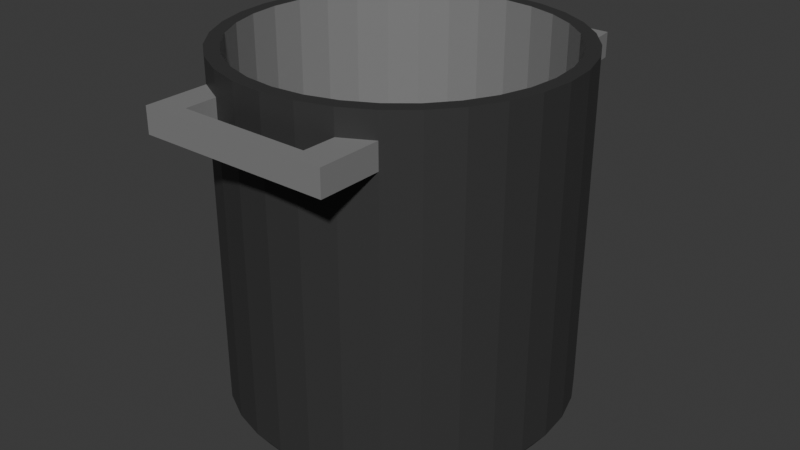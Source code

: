 # Source: pot.blend  (saved by Blender 4.0.36; exported with 4.5.12 LTS)
import bpy
from mathutils import Matrix  # noqa: F401  (used for matrix-valued properties, if any)

bpy.ops.wm.read_factory_settings(use_empty=True)
scene = bpy.context.scene
scene.name = 'Scene'

# ---- collections
col_collection = bpy.data.collections.new('Collection'); scene.collection.children.link(col_collection)

# ---- materials (node trees are filled in below, after node groups)
mat_steel = bpy.data.materials.new('steel')
mat_steel.use_transparent_shadow = False
mat_outersteel = bpy.data.materials.new('outersteel')
mat_outersteel.use_transparent_shadow = False

# ---- material node trees
mat_steel.use_nodes = True; mat_steel.node_tree.nodes.clear()
_N = mat_steel.node_tree.nodes; _L = mat_steel.node_tree.links
n0 = _N.new('ShaderNodeBsdfPrincipled'); n0.name = 'Principled BSDF'; n0.location = (10, 300)
n0.inputs[0].default_value = (0.2301, 0.2301, 0.2301, 1.0)
n0.inputs[3].default_value = 1.45
n1 = _N.new('ShaderNodeOutputMaterial'); n1.name = 'Material Output'; n1.location = (300, 300)
_L.new(n0.outputs[0], n1.inputs[0])
n1.is_active_output = True
mat_outersteel.use_nodes = True; mat_outersteel.node_tree.nodes.clear()
_N = mat_outersteel.node_tree.nodes; _L = mat_outersteel.node_tree.links
n0 = _N.new('ShaderNodeBsdfPrincipled'); n0.name = 'Principled BSDF'; n0.location = (10, 300)
n0.inputs[0].default_value = (0.04023, 0.04023, 0.04023, 1.0)
n0.inputs[3].default_value = 1.45
n1 = _N.new('ShaderNodeOutputMaterial'); n1.name = 'Material Output'; n1.location = (300, 300)
_L.new(n0.outputs[0], n1.inputs[0])
n1.is_active_output = True

# ---- world
world_world = bpy.data.worlds.new('World'); scene.world = world_world
world_world.use_nodes = True; world_world.node_tree.nodes.clear()
_N = world_world.node_tree.nodes; _L = world_world.node_tree.links
n0 = _N.new('ShaderNodeOutputWorld'); n0.name = 'World Output'; n0.location = (300, 300)
n1 = _N.new('ShaderNodeBackground'); n1.name = 'Background'; n1.location = (10, 300)
n1.inputs[0].default_value = (0.05088, 0.05088, 0.05088, 1.0)
_L.new(n1.outputs[0], n0.inputs[0])
n0.is_active_output = True
world_world.color = (0.05088, 0.05088, 0.05088)
world_world.use_sun_shadow = False
world_world.sun_shadow_jitter_overblur = 0.0

# ---- meshes
me_cylinder = bpy.data.meshes.new('Cylinder')
me_cylinder.from_pydata([(0.0, 1.0, -1.0), (0.0, 0.9188, 1.0), (0.1951, 0.9808, -1.0), (0.1792, 0.9011, 1.0), (0.3827, 0.9239, -1.0), (0.3516, 0.8488, 1.0), (0.5556, 0.8315, -1.0), (0.5104, 0.7639, 1.0), (0.7071, 0.7071, -1.0), (0.6497, 0.6497, 1.0), (0.8315, 0.5556, -1.0), (0.7639, 0.5104, 1.0), (0.9239, 0.3827, -1.0), (0.8488, 0.3516, 1.0), (0.9808, 0.1951, -1.0), (0.9011, 0.1792, 1.0), (1.0, 0.0, -1.0), (0.9188, 0.0, 1.0), (0.9808, -0.1951, -1.0), (0.9011, -0.1792, 1.0), (0.9239, -0.3827, -1.0), (0.8488, -0.3516, 1.0), (0.8315, -0.5556, -1.0), (0.7639, -0.5104, 1.0), (0.7071, -0.7071, -1.0), (0.6497, -0.6497, 1.0), (0.5556, -0.8315, -1.0), (0.5104, -0.7639, 1.0), (0.3827, -0.9239, -1.0), (0.3516, -0.8488, 1.0), (0.1951, -0.9808, -1.0), (0.1792, -0.9011, 1.0), (0.0, -1.0, -1.0), (0.0, -0.9188, 1.0), (-0.1951, -0.9808, -1.0), (-0.1792, -0.9011, 1.0), (-0.3827, -0.9239, -1.0), (-0.3516, -0.8488, 1.0), (-0.5556, -0.8315, -1.0), (-0.5104, -0.7639, 1.0), (-0.7071, -0.7071, -1.0), (-0.6497, -0.6497, 1.0), (-0.8315, -0.5556, -1.0), (-0.7639, -0.5104, 1.0), (-0.9239, -0.3827, -1.0), (-0.8488, -0.3516, 1.0), (-0.9808, -0.1951, -1.0), (-0.9011, -0.1792, 1.0), (-1.0, 0.0, -1.0), (-0.9188, 0.0, 1.0), (-0.9808, 0.1951, -1.0), (-0.9011, 0.1792, 1.0), (-0.9239, 0.3827, -1.0), (-0.8488, 0.3516, 1.0), (-0.8315, 0.5556, -1.0), (-0.7639, 0.5104, 1.0), (-0.7071, 0.7071, -1.0), (-0.6497, 0.6497, 1.0), (-0.5556, 0.8315, -1.0), (-0.5104, 0.7639, 1.0), (-0.3827, 0.9239, -1.0), (-0.3516, 0.8488, 1.0), (-0.1951, 0.9808, -1.0), (-0.1792, 0.9011, 1.0), (0.1951, 0.9808, 1.0), (0.0, 1.0, 1.0), (0.3827, 0.9239, 1.0), (0.5556, 0.8315, 1.0), (0.7071, 0.7071, 1.0), (0.8315, 0.5556, 1.0), (0.9239, 0.3827, 1.0), (0.9808, 0.1951, 1.0), (1.0, 0.0, 1.0), (0.9808, -0.1951, 1.0), (0.9239, -0.3827, 1.0), (0.8315, -0.5556, 1.0), (0.7071, -0.7071, 1.0), (0.5556, -0.8315, 1.0), (0.3827, -0.9239, 1.0), (0.1951, -0.9808, 1.0), (0.0, -1.0, 1.0), (-0.1951, -0.9808, 1.0), (-0.3827, -0.9239, 1.0), (-0.5556, -0.8315, 1.0), (-0.7071, -0.7071, 1.0), (-0.8315, -0.5556, 1.0), (-0.9239, -0.3827, 1.0), (-0.9808, -0.1951, 1.0), (-1.0, 0.0, 1.0), (-0.9808, 0.1951, 1.0), (-0.9239, 0.3827, 1.0), (-0.8315, 0.5556, 1.0), (-0.7071, 0.7071, 1.0), (-0.5556, 0.8315, 1.0), (-0.3827, 0.9239, 1.0), (-0.1951, 0.9808, 1.0), (0.0, 1.0, 0.7113), (0.1951, 0.9808, 0.7113), (0.3827, 0.9239, 0.7113), (0.5556, 0.8315, 0.7113), (0.7071, 0.7071, 0.7113), (0.8315, 0.5556, 0.7113), (0.9239, 0.3827, 0.7113), (0.9808, 0.1951, 0.7113), (1.0, 0.0, 0.7113), (0.9808, -0.1951, 0.7113), (0.9239, -0.3827, 0.7113), (0.8315, -0.5556, 0.7113), (0.7071, -0.7071, 0.7113), (0.5556, -0.8315, 0.7113), (0.3827, -0.9239, 0.7113), (0.1951, -0.9808, 0.7113), (0.0, -1.0, 0.7113), (-0.1951, -0.9808, 0.7113), (-0.3827, -0.9239, 0.7113), (-0.5556, -0.8315, 0.7113), (-0.7071, -0.7071, 0.7113), (-0.8315, -0.5556, 0.7113), (-0.9239, -0.3827, 0.7113), (-0.9808, -0.1951, 0.7113), (-1.0, 0.0, 0.7113), (-0.9808, 0.1951, 0.7113), (-0.9239, 0.3827, 0.7113), (-0.8315, 0.5556, 0.7113), (-0.7071, 0.7071, 0.7113), (-0.5556, 0.8315, 0.7113), (-0.3827, 0.9239, 0.7113), (-0.1951, 0.9808, 0.7113), (0.0, 1.0, 0.8583), (0.1951, 0.9808, 0.8583), (0.3827, 0.9239, 0.8583), (0.5556, 0.8315, 0.8583), (0.7071, 0.7071, 0.8583), (0.8315, 0.5556, 0.8583), (0.9239, 0.3827, 0.8583), (0.9808, 0.1951, 0.8583), (1.0, 0.0, 0.8583), (0.9808, -0.1951, 0.8583), (0.9239, -0.3827, 0.8583), (0.8315, -0.5556, 0.8583), (0.7071, -0.7071, 0.8583), (0.5556, -0.8315, 0.8583), (0.3827, -0.9239, 0.8583), (0.1951, -0.9808, 0.8583), (0.0, -1.0, 0.8583), (-0.1951, -0.9808, 0.8583), (-0.3827, -0.9239, 0.8583), (-0.5556, -0.8315, 0.8583), (-0.7071, -0.7071, 0.8583), (-0.8315, -0.5556, 0.8583), (-0.9239, -0.3827, 0.8583), (-0.9808, -0.1951, 0.8583), (-1.0, 0.0, 0.8583), (-0.9808, 0.1951, 0.8583), (-0.9239, 0.3827, 0.8583), (-0.8315, 0.5556, 0.8583), (-0.7071, 0.7071, 0.8583), (-0.5556, 0.8315, 0.8583), (-0.3827, 0.9239, 0.8583), (-0.1951, 0.9808, 0.8583), (0.3606, 1.045, 0.8583), (0.3606, 1.045, 0.7113), (0.5175, 1.167, 0.8583), (0.5175, 1.167, 0.7113), (-0.5277, 1.16, 0.8583), (-0.5277, 1.16, 0.7113), (-0.3707, 1.047, 0.8583), (-0.3707, 1.047, 0.7113), (-0.5549, -1.204, 0.7113), (-0.5549, -1.204, 0.8583), (-0.3833, -1.11, 0.7113), (-0.3833, -1.11, 0.8583), (0.3808, -1.115, 0.7113), (0.3808, -1.115, 0.8583), (0.5574, -1.2, 0.7113), (0.5574, -1.2, 0.8583), (-1.57e-09, 0.9233, -1.106), (0.1801, 0.9056, -1.106), (0.3533, 0.853, -1.106), (0.513, 0.7677, -1.106), (0.6529, 0.6529, -1.106), (0.7677, 0.513, -1.106), (0.853, 0.3533, -1.106), (0.9056, 0.1801, -1.106), (0.9233, 1.236e-09, -1.106), (0.9056, -0.1801, -1.106), (0.853, -0.3533, -1.106), (0.7677, -0.513, -1.106), (0.6529, -0.6529, -1.106), (0.513, -0.7677, -1.106), (0.3533, -0.853, -1.106), (0.1801, -0.9056, -1.106), (-1.57e-09, -0.9233, -1.106), (-0.1801, -0.9056, -1.106), (-0.3533, -0.853, -1.106), (-0.513, -0.7677, -1.106), (-0.6529, -0.6529, -1.106), (-0.7677, -0.513, -1.106), (-0.853, -0.3533, -1.106), (-0.9056, -0.1801, -1.106), (-0.9233, 1.236e-09, -1.106), (-0.9056, 0.1801, -1.106), (-0.853, 0.3533, -1.106), (-0.7677, 0.513, -1.106), (-0.6529, 0.6529, -1.106), (-0.513, 0.7677, -1.106), (-0.3533, 0.853, -1.106), (-0.1801, 0.9056, -1.106), (0.1792, 0.9011, -0.7326), (1.96e-08, 0.9188, -0.7326), (0.3516, 0.8488, -0.7326), (0.5104, 0.7639, -0.7326), (0.6497, 0.6497, -0.7326), (0.7639, 0.5104, -0.7326), (0.8488, 0.3516, -0.7326), (0.9011, 0.1792, -0.7326), (0.9188, 0.0, -0.7326), (0.9011, -0.1792, -0.7326), (0.8488, -0.3516, -0.7326), (0.7639, -0.5104, -0.7326), (0.6497, -0.6497, -0.7326), (0.5104, -0.7639, -0.7326), (0.3516, -0.8488, -0.7326), (0.1792, -0.9011, -0.7326), (1.96e-08, -0.9188, -0.7326), (-0.1792, -0.9011, -0.7326), (-0.3516, -0.8488, -0.7326), (-0.5104, -0.7639, -0.7326), (-0.6497, -0.6497, -0.7326), (-0.7639, -0.5104, -0.7326), (-0.8488, -0.3516, -0.7326), (-0.9011, -0.1792, -0.7326), (-0.9188, 0.0, -0.7326), (-0.9011, 0.1792, -0.7326), (-0.8488, 0.3516, -0.7326), (-0.7639, 0.5104, -0.7326), (-0.6497, 0.6497, -0.7326), (-0.5104, 0.7639, -0.7326), (-0.3516, 0.8488, -0.7326), (-0.1792, 0.9011, -0.7326)], [], [(128, 65, 64, 129), (129, 64, 66, 130), (130, 66, 67, 131), (131, 67, 68, 132), (132, 68, 69, 133), (133, 69, 70, 134), (134, 70, 71, 135), (135, 71, 72, 136), (136, 72, 73, 137), (137, 73, 74, 138), (138, 74, 75, 139), (139, 75, 76, 140), (140, 76, 77, 141), (142, 78, 79, 143), (143, 79, 80, 144), (144, 80, 81, 145), (145, 81, 82, 146), (83, 147, 146, 82), (147, 83, 84, 148), (148, 84, 85, 149), (149, 85, 86, 150), (150, 86, 87, 151), (151, 87, 88, 152), (152, 88, 89, 153), (153, 89, 90, 154), (154, 90, 91, 155), (155, 91, 92, 156), (156, 92, 93, 157), (157, 93, 94, 158), (27, 25, 220, 221), (158, 94, 95, 159), (159, 95, 65, 128), (12, 14, 183, 182), (1, 3, 64, 65), (3, 5, 66, 64), (5, 7, 67, 66), (7, 9, 68, 67), (9, 11, 69, 68), (11, 13, 70, 69), (13, 15, 71, 70), (15, 17, 72, 71), (17, 19, 73, 72), (19, 21, 74, 73), (21, 23, 75, 74), (23, 25, 76, 75), (25, 27, 77, 76), (27, 29, 78, 77), (29, 31, 79, 78), (31, 33, 80, 79), (33, 35, 81, 80), (35, 37, 82, 81), (37, 39, 83, 82), (39, 41, 84, 83), (41, 43, 85, 84), (43, 45, 86, 85), (45, 47, 87, 86), (47, 49, 88, 87), (49, 51, 89, 88), (51, 53, 90, 89), (53, 55, 91, 90), (55, 57, 92, 91), (57, 59, 93, 92), (59, 61, 94, 93), (61, 63, 95, 94), (63, 1, 65, 95), (78, 142, 141, 77), (55, 53, 234, 235), (29, 27, 221, 222), (3, 1, 209, 208), (57, 55, 235, 236), (31, 29, 222, 223), (5, 3, 208, 210), (59, 57, 236, 237), (33, 31, 223, 224), (7, 5, 210, 211), (61, 59, 237, 238), (35, 33, 224, 225), (9, 7, 211, 212), (63, 61, 238, 239), (37, 35, 225, 226), (11, 9, 212, 213), (1, 63, 239, 209), (39, 37, 226, 227), (13, 11, 213, 214), (41, 39, 227, 228), (15, 13, 214, 215), (43, 41, 228, 229), (17, 15, 215, 216), (45, 43, 229, 230), (19, 17, 216, 217), (47, 45, 230, 231), (21, 19, 217, 218), (49, 47, 231, 232), (23, 21, 218, 219), (51, 49, 232, 233), (25, 23, 219, 220), (53, 51, 233, 234), (62, 127, 96, 0), (60, 126, 127, 62), (58, 125, 126, 60), (56, 124, 125, 58), (54, 123, 124, 56), (52, 122, 123, 54), (50, 121, 122, 52), (48, 120, 121, 50), (46, 119, 120, 48), (44, 118, 119, 46), (42, 117, 118, 44), (40, 116, 117, 42), (38, 115, 116, 40), (36, 114, 115, 38), (34, 113, 114, 36), (32, 112, 113, 34), (30, 111, 112, 32), (28, 110, 111, 30), (26, 109, 110, 28), (24, 108, 109, 26), (22, 107, 108, 24), (20, 106, 107, 22), (18, 105, 106, 20), (16, 104, 105, 18), (14, 103, 104, 16), (12, 102, 103, 14), (10, 101, 102, 12), (8, 100, 101, 10), (6, 99, 100, 8), (4, 98, 99, 6), (2, 97, 98, 4), (0, 96, 97, 2), (127, 159, 128, 96), (126, 158, 159, 127), (126, 125, 165, 167), (124, 156, 157, 125), (123, 155, 156, 124), (122, 154, 155, 123), (121, 153, 154, 122), (120, 152, 153, 121), (119, 151, 152, 120), (118, 150, 151, 119), (117, 149, 150, 118), (116, 148, 149, 117), (115, 147, 148, 116), (142, 110, 172, 173), (113, 145, 146, 114), (112, 144, 145, 113), (111, 143, 144, 112), (110, 142, 143, 111), (114, 146, 171, 170), (108, 140, 141, 109), (107, 139, 140, 108), (106, 138, 139, 107), (105, 137, 138, 106), (104, 136, 137, 105), (103, 135, 136, 104), (102, 134, 135, 103), (101, 133, 134, 102), (100, 132, 133, 101), (99, 131, 132, 100), (131, 99, 163, 162), (97, 129, 130, 98), (96, 128, 129, 97), (161, 160, 166, 167), (157, 158, 166, 164), (158, 126, 167, 166), (99, 98, 161, 163), (130, 131, 162, 160), (98, 130, 160, 161), (125, 157, 164, 165), (163, 165, 164, 162), (164, 166, 160, 162), (165, 163, 161, 167), (174, 168, 170, 172), (175, 173, 171, 169), (109, 141, 175, 174), (141, 142, 173, 175), (110, 109, 174, 172), (147, 115, 168, 169), (146, 147, 169, 171), (115, 114, 170, 168), (174, 175, 169, 168), (172, 170, 171, 173), (176, 177, 178, 179, 180, 181, 182, 183, 184, 185, 186, 187, 188, 189, 190, 191, 192, 193, 194, 195, 196, 197, 198, 199, 200, 201, 202, 203, 204, 205, 206, 207), (30, 32, 192, 191), (48, 50, 201, 200), (4, 6, 179, 178), (22, 24, 188, 187), (40, 42, 197, 196), (58, 60, 206, 205), (14, 16, 184, 183), (32, 34, 193, 192), (50, 52, 202, 201), (6, 8, 180, 179), (24, 26, 189, 188), (42, 44, 198, 197), (60, 62, 207, 206), (16, 18, 185, 184), (34, 36, 194, 193), (52, 54, 203, 202), (8, 10, 181, 180), (26, 28, 190, 189), (44, 46, 199, 198), (0, 2, 177, 176), (62, 0, 176, 207), (18, 20, 186, 185), (36, 38, 195, 194), (54, 56, 204, 203), (10, 12, 182, 181), (28, 30, 191, 190), (46, 48, 200, 199), (2, 4, 178, 177), (20, 22, 187, 186), (38, 40, 196, 195), (56, 58, 205, 204), (208, 209, 239, 238, 237, 236, 235, 234, 233, 232, 231, 230, 229, 228, 227, 226, 225, 224, 223, 222, 221, 220, 219, 218, 217, 216, 215, 214, 213, 212, 211, 210)])
me_cylinder.polygons.foreach_set('material_index', [1, 1, 1, 1, 1, 1, 1, 1, 1, 1, 1, 1, 1, 1, 1, 1, 1, 1, 1, 1, 1, 1, 1, 1, 1, 1, 1, 1, 1, 0, 1, 1, 1, 1, 1, 1, 1, 1, 1, 1, 1, 1, 1, 1, 1, 1, 1, 1, 1, 1, 1, 1, 1, 1, 1, 1, 1, 1, 1, 1, 1, 1, 1, 1, 1, 1, 0, 0, 0, 0, 0, 0, 0, 0, 0, 0, 0, 0, 0, 0, 0, 0, 0, 0, 0, 0, 0, 0, 0, 0, 0, 0, 0, 0, 0, 0, 0, 1, 1, 1, 1, 1, 1, 1, 1, 1, 1, 1, 1, 1, 1, 1, 1, 1, 1, 1, 1, 1, 1, 1, 1, 1, 1, 1, 1, 1, 1, 1, 1, 1, 1, 0, 1, 1, 1, 1, 1, 1, 1, 1, 1, 1, 0, 1, 1, 1, 1, 0, 1, 1, 1, 1, 1, 1, 1, 1, 1, 1, 0, 1, 1, 0, 0, 0, 0, 0, 0, 0, 0, 0, 0, 0, 0, 0, 0, 0, 0, 0, 0, 0, 0, 0, 1, 1, 1, 1, 1, 1, 1, 1, 1, 1, 1, 1, 1, 1, 1, 1, 1, 1, 1, 1, 1, 1, 1, 1, 1, 1, 1, 1, 1, 1, 1, 0])
_uv = me_cylinder.uv_layers.new(name='UVMap')
_uv.uv.foreach_set('vector', [1.0, 0.9646, 1.0, 1.0, 0.9688, 1.0, 0.9688, 0.9646, 0.9688, 0.9646, 0.9688, 1.0, 0.9375, 1.0, 0.9375, 0.9646, 0.9375, 0.9646, 0.9375, 1.0, 0.9062, 1.0, 0.9062, 0.9646, 0.9062, 0.9646, 0.9062, 1.0, 0.875, 1.0, 0.875, 0.9646, 0.875, 0.9646, 0.875, 1.0, 0.8438, 1.0, 0.8438, 0.9646, 0.8438, 0.9646, 0.8438, 1.0, 0.8125, 1.0, 0.8125, 0.9646, 0.8125, 0.9646, 0.8125, 1.0, 0.7812, 1.0, 0.7812, 0.9646, 0.7812, 0.9646, 0.7812, 1.0, 0.75, 1.0, 0.75, 0.9646, 0.75, 0.9646, 0.75, 1.0, 0.7188, 1.0, 0.7188, 0.9646, 0.7188, 0.9646, 0.7188, 1.0, 0.6875, 1.0, 0.6875, 0.9646, 0.6875, 0.9646, 0.6875, 1.0, 0.6562, 1.0, 0.6562, 0.9646, 0.6562, 0.9646, 0.6562, 1.0, 0.625, 1.0, 0.625, 0.9646, 0.625, 0.9646, 0.625, 1.0, 0.5938, 1.0, 0.5938, 0.9646, 0.5625, 0.9646, 0.5625, 1.0, 0.5312, 1.0, 0.5312, 0.9646, 0.5312, 0.9646, 0.5312, 1.0, 0.5, 1.0, 0.5, 0.9646, 0.5, 0.9646, 0.5, 1.0, 0.4688, 1.0, 0.4688, 0.9646, 0.4688, 0.9646, 0.4688, 1.0, 0.4375, 1.0, 0.4375, 0.9646, 0.4062, 1.0, 0.4062, 0.9646, 0.0, 0.0, 0.4375, 1.0, 0.4062, 0.9646, 0.4062, 1.0, 0.375, 1.0, 0.375, 0.9646, 0.375, 0.9646, 0.375, 1.0, 0.3438, 1.0, 0.3438, 0.9646, 0.3438, 0.9646, 0.3438, 1.0, 0.3125, 1.0, 0.3125, 0.9646, 0.3125, 0.9646, 0.3125, 1.0, 0.2812, 1.0, 0.2812, 0.9646, 0.2812, 0.9646, 0.2812, 1.0, 0.25, 1.0, 0.25, 0.9646, 0.25, 0.9646, 0.25, 1.0, 0.2188, 1.0, 0.2188, 0.9646, 0.2188, 0.9646, 0.2188, 1.0, 0.1875, 1.0, 0.1875, 0.9646, 0.1875, 0.9646, 0.1875, 1.0, 0.1562, 1.0, 0.1562, 0.9646, 0.1562, 0.9646, 0.1562, 1.0, 0.125, 1.0, 0.125, 0.9646, 0.125, 0.9646, 0.125, 1.0, 0.09375, 1.0, 0.09375, 0.9646, 0.09375, 0.9646, 0.09375, 1.0, 0.0625, 1.0, 0.0625, 0.9646, 0.3725, 0.06666, 0.4059, 0.09408, 0.4059, 0.09408, 0.3725, 0.06666, 0.0625, 0.9646, 0.0625, 1.0, 0.03125, 1.0, 0.03125, 0.9646, 0.03125, 0.9646, 0.03125, 1.0, 0.0, 1.0, 0.0, 0.9646, 0.8125, 0.5, 0.7812, 0.5, 0.7812, 0.5, 0.8125, 0.5, 0.25, 0.4705, 0.293, 0.4663, 0.2968, 0.4854, 0.25, 0.49, 0.293, 0.4663, 0.3344, 0.4537, 0.3418, 0.4717, 0.2968, 0.4854, 0.3344, 0.4537, 0.3725, 0.4333, 0.3833, 0.4496, 0.3418, 0.4717, 0.3725, 0.4333, 0.4059, 0.4059, 0.4197, 0.4197, 0.3833, 0.4496, 0.4059, 0.4059, 0.4333, 0.3725, 0.4496, 0.3833, 0.4197, 0.4197, 0.4333, 0.3725, 0.4537, 0.3344, 0.4717, 0.3418, 0.4496, 0.3833, 0.4537, 0.3344, 0.4663, 0.293, 0.4854, 0.2968, 0.4717, 0.3418, 0.4663, 0.293, 0.4705, 0.25, 0.49, 0.25, 0.4854, 0.2968, 0.4705, 0.25, 0.4663, 0.207, 0.4854, 0.2032, 0.49, 0.25, 0.4663, 0.207, 0.4537, 0.1656, 0.4717, 0.1582, 0.4854, 0.2032, 0.4537, 0.1656, 0.4333, 0.1275, 0.4496, 0.1167, 0.4717, 0.1582, 0.4333, 0.1275, 0.4059, 0.09408, 0.4197, 0.08029, 0.4496, 0.1167, 0.4059, 0.09408, 0.3725, 0.06666, 0.3833, 0.05045, 0.4197, 0.08029, 0.3725, 0.06666, 0.3344, 0.04628, 0.3418, 0.02827, 0.3833, 0.05045, 0.3344, 0.04628, 0.293, 0.03374, 0.2968, 0.01461, 0.3418, 0.02827, 0.293, 0.03374, 0.25, 0.0295, 0.25, 0.01, 0.2968, 0.01461, 0.25, 0.0295, 0.207, 0.03374, 0.2032, 0.01461, 0.25, 0.01, 0.207, 0.03374, 0.1656, 0.04628, 0.1582, 0.02827, 0.2032, 0.01461, 0.1656, 0.04628, 0.1275, 0.06666, 0.1167, 0.05045, 0.1582, 0.02827, 0.1275, 0.06666, 0.09408, 0.09408, 0.08029, 0.08029, 0.1167, 0.05045, 0.09408, 0.09408, 0.06666, 0.1275, 0.05045, 0.1167, 0.08029, 0.08029, 0.06666, 0.1275, 0.04628, 0.1656, 0.02827, 0.1582, 0.05045, 0.1167, 0.04628, 0.1656, 0.03374, 0.207, 0.01461, 0.2032, 0.02827, 0.1582, 0.03374, 0.207, 0.0295, 0.25, 0.01, 0.25, 0.01461, 0.2032, 0.0295, 0.25, 0.03374, 0.293, 0.01461, 0.2968, 0.01, 0.25, 0.03374, 0.293, 0.04628, 0.3344, 0.02827, 0.3418, 0.01461, 0.2968, 0.04628, 0.3344, 0.06666, 0.3725, 0.05045, 0.3833, 0.02827, 0.3418, 0.06666, 0.3725, 0.09408, 0.4059, 0.08029, 0.4197, 0.05045, 0.3833, 0.09408, 0.4059, 0.1275, 0.4333, 0.1167, 0.4496, 0.08029, 0.4197, 0.1275, 0.4333, 0.1656, 0.4537, 0.1582, 0.4717, 0.1167, 0.4496, 0.1656, 0.4537, 0.207, 0.4663, 0.2032, 0.4854, 0.1582, 0.4717, 0.207, 0.4663, 0.25, 0.4705, 0.25, 0.49, 0.2032, 0.4854, 0.5625, 1.0, 0.5625, 0.9646, 0.0, 0.0, 0.5938, 1.0, 0.06666, 0.3725, 0.04628, 0.3344, 0.04628, 0.3344, 0.06666, 0.3725, 0.3344, 0.04628, 0.3725, 0.06666, 0.3725, 0.06666, 0.3344, 0.04628, 0.293, 0.4663, 0.25, 0.4705, 0.25, 0.4705, 0.293, 0.4663, 0.09408, 0.4059, 0.06666, 0.3725, 0.06666, 0.3725, 0.09408, 0.4059, 0.293, 0.03374, 0.3344, 0.04628, 0.3344, 0.04628, 0.293, 0.03374, 0.3344, 0.4537, 0.293, 0.4663, 0.293, 0.4663, 0.3344, 0.4537, 0.1275, 0.4333, 0.09408, 0.4059, 0.09408, 0.4059, 0.1275, 0.4333, 0.25, 0.0295, 0.293, 0.03374, 0.293, 0.03374, 0.25, 0.0295, 0.3725, 0.4333, 0.3344, 0.4537, 0.3344, 0.4537, 0.3725, 0.4333, 0.1656, 0.4537, 0.1275, 0.4333, 0.1275, 0.4333, 0.1656, 0.4537, 0.207, 0.03374, 0.25, 0.0295, 0.25, 0.0295, 0.207, 0.03374, 0.4059, 0.4059, 0.3725, 0.4333, 0.3725, 0.4333, 0.4059, 0.4059, 0.207, 0.4663, 0.1656, 0.4537, 0.1656, 0.4537, 0.207, 0.4663, 0.1656, 0.04628, 0.207, 0.03374, 0.207, 0.03374, 0.1656, 0.04628, 0.4333, 0.3725, 0.4059, 0.4059, 0.4059, 0.4059, 0.4333, 0.3725, 0.25, 0.4705, 0.207, 0.4663, 0.207, 0.4663, 0.25, 0.4705, 0.1275, 0.06666, 0.1656, 0.04628, 0.1656, 0.04628, 0.1275, 0.06666, 0.4537, 0.3344, 0.4333, 0.3725, 0.4333, 0.3725, 0.4537, 0.3344, 0.09408, 0.09408, 0.1275, 0.06666, 0.1275, 0.06666, 0.09408, 0.09408, 0.4663, 0.293, 0.4537, 0.3344, 0.4537, 0.3344, 0.4663, 0.293, 0.06666, 0.1275, 0.09408, 0.09408, 0.09408, 0.09408, 0.06666, 0.1275, 0.4705, 0.25, 0.4663, 0.293, 0.4663, 0.293, 0.4705, 0.25, 0.04628, 0.1656, 0.06666, 0.1275, 0.06666, 0.1275, 0.04628, 0.1656, 0.4663, 0.207, 0.4705, 0.25, 0.4705, 0.25, 0.4663, 0.207, 0.03374, 0.207, 0.04628, 0.1656, 0.04628, 0.1656, 0.03374, 0.207, 0.4537, 0.1656, 0.4663, 0.207, 0.4663, 0.207, 0.4537, 0.1656, 0.0295, 0.25, 0.03374, 0.207, 0.03374, 0.207, 0.0295, 0.25, 0.4333, 0.1275, 0.4537, 0.1656, 0.4537, 0.1656, 0.4333, 0.1275, 0.03374, 0.293, 0.0295, 0.25, 0.0295, 0.25, 0.03374, 0.293, 0.4059, 0.09408, 0.4333, 0.1275, 0.4333, 0.1275, 0.4059, 0.09408, 0.04628, 0.3344, 0.03374, 0.293, 0.03374, 0.293, 0.04628, 0.3344, 0.03125, 0.5, 0.03125, 0.9278, 0.0, 0.9278, 0.0, 0.5, 0.0625, 0.5, 0.0625, 0.9278, 0.03125, 0.9278, 0.03125, 0.5, 0.09375, 0.5, 0.09375, 0.9278, 0.0625, 0.9278, 0.0625, 0.5, 0.125, 0.5, 0.125, 0.9278, 0.09375, 0.9278, 0.09375, 0.5, 0.1562, 0.5, 0.1562, 0.9278, 0.125, 0.9278, 0.125, 0.5, 0.1875, 0.5, 0.1875, 0.9278, 0.1562, 0.9278, 0.1562, 0.5, 0.2188, 0.5, 0.2188, 0.9278, 0.1875, 0.9278, 0.1875, 0.5, 0.25, 0.5, 0.25, 0.9278, 0.2188, 0.9278, 0.2188, 0.5, 0.2812, 0.5, 0.2812, 0.9278, 0.25, 0.9278, 0.25, 0.5, 0.3125, 0.5, 0.3125, 0.9278, 0.2812, 0.9278, 0.2812, 0.5, 0.3438, 0.5, 0.3438, 0.9278, 0.3125, 0.9278, 0.3125, 0.5, 0.375, 0.5, 0.375, 0.9278, 0.3438, 0.9278, 0.3438, 0.5, 0.4062, 0.5, 0.4062, 0.9278, 0.375, 0.9278, 0.375, 0.5, 0.4375, 0.5, 0.4375, 0.9278, 0.4062, 0.9278, 0.4062, 0.5, 0.4688, 0.5, 0.4688, 0.9278, 0.4375, 0.9278, 0.4375, 0.5, 0.5, 0.5, 0.5, 0.9278, 0.4688, 0.9278, 0.4688, 0.5, 0.5312, 0.5, 0.5312, 0.9278, 0.5, 0.9278, 0.5, 0.5, 0.5625, 0.5, 0.5625, 0.9278, 0.5312, 0.9278, 0.5312, 0.5, 0.5938, 0.5, 0.5938, 0.9278, 0.5625, 0.9278, 0.5625, 0.5, 0.625, 0.5, 0.625, 0.9278, 0.5938, 0.9278, 0.5938, 0.5, 0.6562, 0.5, 0.6562, 0.9278, 0.625, 0.9278, 0.625, 0.5, 0.6875, 0.5, 0.6875, 0.9278, 0.6562, 0.9278, 0.6562, 0.5, 0.7188, 0.5, 0.7188, 0.9278, 0.6875, 0.9278, 0.6875, 0.5, 0.75, 0.5, 0.75, 0.9278, 0.7188, 0.9278, 0.7188, 0.5, 0.7812, 0.5, 0.7812, 0.9278, 0.75, 0.9278, 0.75, 0.5, 0.8125, 0.5, 0.8125, 0.9278, 0.7812, 0.9278, 0.7812, 0.5, 0.8438, 0.5, 0.8438, 0.9278, 0.8125, 0.9278, 0.8125, 0.5, 0.875, 0.5, 0.875, 0.9278, 0.8438, 0.9278, 0.8438, 0.5, 0.9062, 0.5, 0.9062, 0.9278, 0.875, 0.9278, 0.875, 0.5, 0.9375, 0.5, 0.9375, 0.9278, 0.9062, 0.9278, 0.9062, 0.5, 0.9688, 0.5, 0.9688, 0.9278, 0.9375, 0.9278, 0.9375, 0.5, 1.0, 0.5, 1.0, 0.9278, 0.9688, 0.9278, 0.9688, 0.5, 0.03125, 0.9278, 0.03125, 0.9646, 0.0, 0.9646, 0.0, 0.9278, 0.0625, 0.9278, 0.0625, 0.9646, 0.03125, 0.9646, 0.03125, 0.9278, 0.0625, 0.9278, 0.09375, 0.9278, 0.09375, 0.9278, 0.0625, 0.9278, 0.125, 0.9278, 0.125, 0.9646, 0.09375, 0.9646, 0.09375, 0.9278, 0.1562, 0.9278, 0.1562, 0.9646, 0.125, 0.9646, 0.125, 0.9278, 0.1875, 0.9278, 0.1875, 0.9646, 0.1562, 0.9646, 0.1562, 0.9278, 0.2188, 0.9278, 0.2188, 0.9646, 0.1875, 0.9646, 0.1875, 0.9278, 0.25, 0.9278, 0.25, 0.9646, 0.2188, 0.9646, 0.2188, 0.9278, 0.2812, 0.9278, 0.2812, 0.9646, 0.25, 0.9646, 0.25, 0.9278, 0.3125, 0.9278, 0.3125, 0.9646, 0.2812, 0.9646, 0.2812, 0.9278, 0.3438, 0.9278, 0.3438, 0.9646, 0.3125, 0.9646, 0.3125, 0.9278, 0.375, 0.9278, 0.375, 0.9646, 0.3438, 0.9646, 0.3438, 0.9278, 0.4062, 0.9278, 0.4062, 0.9646, 0.375, 0.9646, 0.375, 0.9278, 0.5625, 0.9646, 0.5625, 0.9278, 0.5625, 0.9278, 0.5625, 0.9646, 0.4688, 0.9278, 0.4688, 0.9646, 0.4375, 0.9646, 0.4375, 0.9278, 0.5, 0.9278, 0.5, 0.9646, 0.4688, 0.9646, 0.4688, 0.9278, 0.5312, 0.9278, 0.5312, 0.9646, 0.5, 0.9646, 0.5, 0.9278, 0.5625, 0.9278, 0.5625, 0.9646, 0.5312, 0.9646, 0.5312, 0.9278, 0.4375, 0.9278, 0.4375, 0.9646, 0.4375, 0.9646, 0.4375, 0.9278, 0.625, 0.9278, 0.625, 0.9646, 0.5938, 0.9646, 0.5938, 0.9278, 0.6562, 0.9278, 0.6562, 0.9646, 0.625, 0.9646, 0.625, 0.9278, 0.6875, 0.9278, 0.6875, 0.9646, 0.6562, 0.9646, 0.6562, 0.9278, 0.7188, 0.9278, 0.7188, 0.9646, 0.6875, 0.9646, 0.6875, 0.9278, 0.75, 0.9278, 0.75, 0.9646, 0.7188, 0.9646, 0.7188, 0.9278, 0.7812, 0.9278, 0.7812, 0.9646, 0.75, 0.9646, 0.75, 0.9278, 0.8125, 0.9278, 0.8125, 0.9646, 0.7812, 0.9646, 0.7812, 0.9278, 0.8438, 0.9278, 0.8438, 0.9646, 0.8125, 0.9646, 0.8125, 0.9278, 0.875, 0.9278, 0.875, 0.9646, 0.8438, 0.9646, 0.8438, 0.9278, 0.9062, 0.9278, 0.9062, 0.9646, 0.875, 0.9646, 0.875, 0.9278, 0.9062, 0.9646, 0.9062, 0.9278, 0.9062, 0.9278, 0.9062, 0.9646, 0.9688, 0.9278, 0.9688, 0.9646, 0.9375, 0.9646, 0.9375, 0.9278, 1.0, 0.9278, 1.0, 0.9646, 0.9688, 0.9646, 0.9688, 0.9278, 0.9375, 0.9278, 0.9375, 0.9646, 0.0625, 0.9646, 0.0625, 0.9278, 0.09375, 0.9646, 0.0625, 0.9646, 0.0625, 0.9646, 0.09375, 0.9646, 0.0625, 0.9646, 0.0625, 0.9278, 0.0625, 0.9278, 0.0625, 0.9646, 0.9062, 0.9278, 0.9375, 0.9278, 0.9375, 0.9278, 0.9062, 0.9278, 0.9375, 0.9646, 0.9062, 0.9646, 0.9062, 0.9646, 0.9375, 0.9646, 0.9375, 0.9278, 0.9375, 0.9646, 0.9375, 0.9646, 0.9375, 0.9278, 0.09375, 0.9278, 0.09375, 0.9646, 0.09375, 0.9646, 0.09375, 0.9278, 0.9062, 0.9278, 0.09375, 0.9278, 0.09375, 0.9646, 0.9062, 0.9646, 0.09375, 0.9646, 0.0625, 0.9646, 0.9375, 0.9646, 0.9062, 0.9646, 0.09375, 0.9278, 0.9062, 0.9278, 0.9375, 0.9278, 0.0625, 0.9278, 0.5938, 0.9278, 0.4062, 0.9278, 0.4375, 0.9278, 0.5625, 0.9278, 0.0, 0.0, 0.0, 0.0, 0.4375, 0.9646, 0.0, 0.0, 0.5938, 0.9278, 0.5938, 0.9646, 0.5938, 0.9646, 0.5938, 0.9278, 0.0, 0.0, 0.0, 0.0, 0.0, 0.0, 0.0, 0.0, 0.5625, 0.9278, 0.5938, 0.9278, 0.5938, 0.9278, 0.5625, 0.9278, 0.4062, 0.9646, 0.4062, 0.9278, 0.4062, 0.9278, 0.4062, 0.9646, 0.0, 0.0, 0.0, 0.0, 0.0, 0.0, 0.0, 0.0, 0.4062, 0.9278, 0.4375, 0.9278, 0.4375, 0.9278, 0.4062, 0.9278, 0.5938, 0.9278, 0.5938, 0.9646, 0.4062, 0.9646, 0.4062, 0.9278, 0.5625, 0.9278, 0.4375, 0.9278, 0.4375, 0.9646, 0.5625, 0.9646, 0.75, 0.49, 0.7968, 0.4854, 0.8418, 0.4717, 0.8833, 0.4496, 0.9197, 0.4197, 0.9496, 0.3833, 0.9717, 0.3418, 0.9854, 0.2968, 0.99, 0.25, 0.9854, 0.2032, 0.9717, 0.1582, 0.9496, 0.1167, 0.9197, 0.08029, 0.8833, 0.05045, 0.8418, 0.02827, 0.7968, 0.01461, 0.75, 0.01, 0.7032, 0.01461, 0.6582, 0.02827, 0.6167, 0.05045, 0.5803, 0.08029, 0.5504, 0.1167, 0.5283, 0.1582, 0.5146, 0.2032, 0.51, 0.25, 0.5146, 0.2968, 0.5283, 0.3418, 0.5504, 0.3833, 0.5803, 0.4197, 0.6167, 0.4496, 0.6582, 0.4717, 0.7032, 0.4854, 0.5312, 0.5, 0.5, 0.5, 0.5, 0.5, 0.5312, 0.5, 0.25, 0.5, 0.2188, 0.5, 0.2188, 0.5, 0.25, 0.5, 0.9375, 0.5, 0.9062, 0.5, 0.9062, 0.5, 0.9375, 0.5, 0.6562, 0.5, 0.625, 0.5, 0.625, 0.5, 0.6562, 0.5, 0.375, 0.5, 0.3438, 0.5, 0.3438, 0.5, 0.375, 0.5, 0.09375, 0.5, 0.0625, 0.5, 0.0625, 0.5, 0.09375, 0.5, 0.7812, 0.5, 0.75, 0.5, 0.75, 0.5, 0.7812, 0.5, 0.5, 0.5, 0.4688, 0.5, 0.4688, 0.5, 0.5, 0.5, 0.2188, 0.5, 0.1875, 0.5, 0.1875, 0.5, 0.2188, 0.5, 0.9062, 0.5, 0.875, 0.5, 0.875, 0.5, 0.9062, 0.5, 0.625, 0.5, 0.5938, 0.5, 0.5938, 0.5, 0.625, 0.5, 0.3438, 0.5, 0.3125, 0.5, 0.3125, 0.5, 0.3438, 0.5, 0.0625, 0.5, 0.03125, 0.5, 0.03125, 0.5, 0.0625, 0.5, 0.75, 0.5, 0.7188, 0.5, 0.7188, 0.5, 0.75, 0.5, 0.4688, 0.5, 0.4375, 0.5, 0.4375, 0.5, 0.4688, 0.5, 0.1875, 0.5, 0.1562, 0.5, 0.1562, 0.5, 0.1875, 0.5, 0.875, 0.5, 0.8438, 0.5, 0.8438, 0.5, 0.875, 0.5, 0.5938, 0.5, 0.5625, 0.5, 0.5625, 0.5, 0.5938, 0.5, 0.3125, 0.5, 0.2812, 0.5, 0.2812, 0.5, 0.3125, 0.5, 1.0, 0.5, 0.9688, 0.5, 0.9688, 0.5, 1.0, 0.5, 0.03125, 0.5, 0.0, 0.5, 0.0, 0.5, 0.03125, 0.5, 0.7188, 0.5, 0.6875, 0.5, 0.6875, 0.5, 0.7188, 0.5, 0.4375, 0.5, 0.4062, 0.5, 0.4062, 0.5, 0.4375, 0.5, 0.1562, 0.5, 0.125, 0.5, 0.125, 0.5, 0.1562, 0.5, 0.8438, 0.5, 0.8125, 0.5, 0.8125, 0.5, 0.8438, 0.5, 0.5625, 0.5, 0.5312, 0.5, 0.5312, 0.5, 0.5625, 0.5, 0.2812, 0.5, 0.25, 0.5, 0.25, 0.5, 0.2812, 0.5, 0.9688, 0.5, 0.9375, 0.5, 0.9375, 0.5, 0.9688, 0.5, 0.6875, 0.5, 0.6562, 0.5, 0.6562, 0.5, 0.6875, 0.5, 0.4062, 0.5, 0.375, 0.5, 0.375, 0.5, 0.4062, 0.5, 0.125, 0.5, 0.09375, 0.5, 0.09375, 0.5, 0.125, 0.5, 0.293, 0.4663, 0.25, 0.4705, 0.207, 0.4663, 0.1656, 0.4537, 0.1275, 0.4333, 0.09408, 0.4059, 0.06666, 0.3725, 0.04628, 0.3344, 0.03374, 0.293, 0.0295, 0.25, 0.03374, 0.207, 0.04628, 0.1656, 0.06666, 0.1275, 0.09408, 0.09408, 0.1275, 0.06666, 0.1656, 0.04628, 0.207, 0.03374, 0.25, 0.0295, 0.293, 0.03374, 0.3344, 0.04628, 0.3725, 0.06666, 0.4059, 0.09408, 0.4333, 0.1275, 0.4537, 0.1656, 0.4663, 0.207, 0.4705, 0.25, 0.4663, 0.293, 0.4537, 0.3344, 0.4333, 0.3725, 0.4059, 0.4059, 0.3725, 0.4333, 0.3344, 0.4537])
me_cylinder.materials.append(mat_steel)
me_cylinder.materials.append(mat_outersteel)
me_cylinder.update()

# ---- objects
ob_pot = bpy.data.objects.new('pot', me_cylinder)

# ---- transforms, parenting, visibility, modifiers, constraints
ob_pot.location = (0.0, 0.0, 0.0)
ob_pot.scale = (0.6993, 0.6993, 0.6993)

# ---- collection membership
col_collection.objects.link(ob_pot)

# ---- scene / render settings (as saved in the file)
scene.frame_start = 1; scene.frame_end = 250; scene.frame_set(1)
scene.render.engine = 'BLENDER_EEVEE_NEXT'
scene.cycles.sampling_pattern = 'TABULATED_SOBOL'
bpy.context.view_layer.update()

# ---- added for rendering (the .blend has no active camera and no usable light): camera, sun
cam_auto = bpy.data.cameras.new('AutoCamera')
cam_auto.lens = 50.0
cam_auto.sensor_width = 36.0
cam_auto.clip_end = 1000.0
ob_auto_camera = bpy.data.objects.new('AutoCamera', cam_auto)
scene.collection.objects.link(ob_auto_camera)
ob_auto_camera.location = (2.4258, -2.92409, 1.90372)
ob_auto_camera.rotation_euler = (1.09748, -7.21219e-08, 0.694738)
scene.camera = ob_auto_camera
light_auto_sun = bpy.data.lights.new('AutoSun', 'SUN')
light_auto_sun.energy = 3.0
light_auto_sun.angle = 0.0523599
ob_auto_sun = bpy.data.objects.new('AutoSun', light_auto_sun)
scene.collection.objects.link(ob_auto_sun)
ob_auto_sun.rotation_euler = (0.872665, 0.174533, 0.523599)
bpy.context.view_layer.update()
